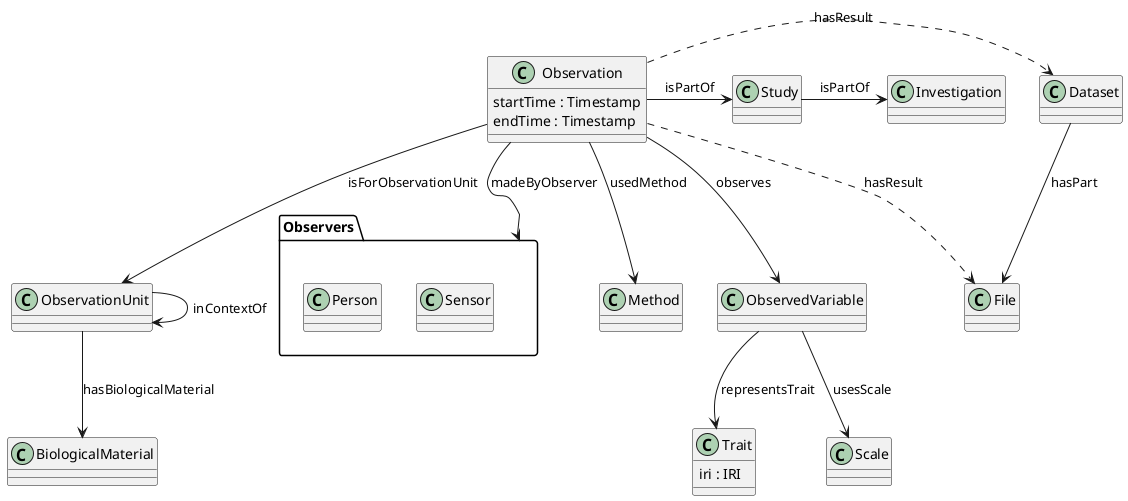

The diagram above was rendered by PlantUML. Its source (embedded in the PNG):
@startuml

package Observers {
    class Person
    class Sensor
}

class Observation {
    startTime : Timestamp
    endTime : Timestamp
}

class Trait {
    iri : IRI
}

Study -> Investigation : isPartOf
Observation -> Study : isPartOf
Observation --> ObservationUnit : isForObservationUnit
Observation --> Method : usedMethod
Observation --> ObservedVariable : observes
Observation --> Observers : madeByObserver
Observation ..> File : hasResult
Observation .> Dataset : hasResult
ObservedVariable --> Trait : representsTrait
ObservedVariable --> Scale : usesScale

ObservationUnit --> BiologicalMaterial : hasBiologicalMaterial
ObservationUnit --> ObservationUnit : inContextOf
Dataset --> File : hasPart

@enduml